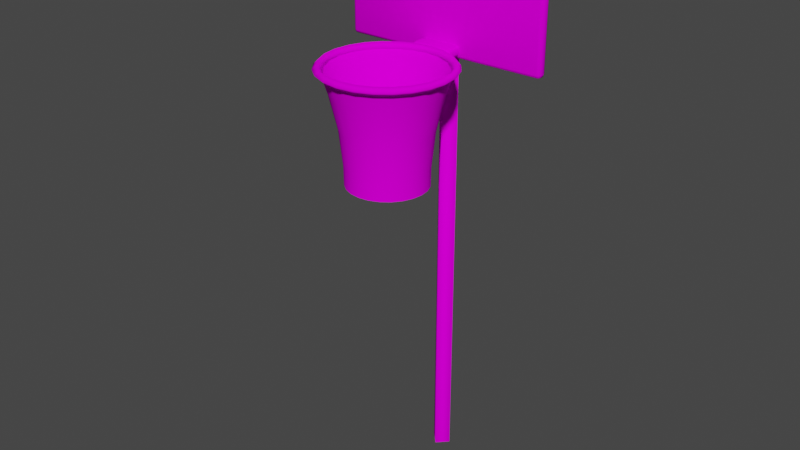 # Source: Basket.blend  (saved by Blender 2.90.8; exported with 4.5.12 LTS)
import bpy
from mathutils import Matrix  # noqa: F401  (used for matrix-valued properties, if any)

bpy.ops.wm.read_factory_settings(use_empty=True)
scene = bpy.context.scene
scene.name = 'Scene'

# ---- collections
col_collection = bpy.data.collections.new('Collection'); scene.collection.children.link(col_collection)

# ---- images (referenced by path relative to the original .blend; pixels are not part of the script)
import os
ASSET_DIR = os.environ.get("B2B_ASSET_DIR", "")  # directory of the original .blend (textures are referenced by path, not embedded)
HERE = os.path.dirname(os.path.abspath(__file__))  # packed textures are extracted next to this script under _unpacked/

def load_image(name, relpath, width, height, colorspace="sRGB"):
    """Load a texture the original file referenced (path relative to the .blend, or extracted next to this script)."""
    p = next((c for c in (os.path.join(HERE, relpath), os.path.join(ASSET_DIR, relpath)) if relpath and os.path.exists(c)), "")
    if p:
        img = bpy.data.images.load(p, check_existing=True)
        img.name = name
    else:  # same state as the original file: an image datablock whose file is absent (Cycles renders it pink)
        img = bpy.data.images.new(name, width, height)
        img.source = "FILE"
        img.filepath = "//" + (relpath or name)
    img.colorspace_settings.name = colorspace
    return img
img_net_png = load_image('Net.png', 'Basket.png', 1024, 1024, 'sRGB')

# ---- materials (node trees are filled in below, after node groups)
mat_material = bpy.data.materials.new('Material')
mat_material.use_transparent_shadow = False
mat_net = bpy.data.materials.new('Net')
mat_net.use_transparent_shadow = False

# ---- material node trees
mat_material.use_nodes = True; mat_material.node_tree.nodes.clear()
_N = mat_material.node_tree.nodes; _L = mat_material.node_tree.links
n0 = _N.new('ShaderNodeOutputMaterial'); n0.name = 'Material Output'; n0.location = (300, 300)
n1 = _N.new('ShaderNodeBsdfDiffuse'); n1.name = 'Diffuse BSDF'; n1.location = (39, 300)
n2 = _N.new('ShaderNodeTexImage'); n2.name = 'Image Texture'; n2.location = (-337, 320)
n2.image = img_net_png
_L.new(n1.outputs[0], n0.inputs[0])
_L.new(n2.outputs[0], n1.inputs[0])
n0.is_active_output = True
mat_net.use_nodes = True; mat_net.node_tree.nodes.clear()
_N = mat_net.node_tree.nodes; _L = mat_net.node_tree.links
n0 = _N.new('ShaderNodeOutputMaterial'); n0.name = 'Material Output'; n0.location = (300, 300)
n1 = _N.new('ShaderNodeBsdfDiffuse'); n1.name = 'Diffuse BSDF'; n1.location = (39, 300)
n2 = _N.new('ShaderNodeTexImage'); n2.name = 'Image Texture'; n2.location = (-337, 320)
n2.image = img_net_png
_L.new(n1.outputs[0], n0.inputs[0])
_L.new(n2.outputs[0], n1.inputs[0])
n0.is_active_output = True

# ---- world
world_world = bpy.data.worlds.new('World'); scene.world = world_world
world_world.use_nodes = True; world_world.node_tree.nodes.clear()
_N = world_world.node_tree.nodes; _L = world_world.node_tree.links
n0 = _N.new('ShaderNodeOutputWorld'); n0.name = 'World Output'; n0.location = (300, 300)
n1 = _N.new('ShaderNodeBackground'); n1.name = 'Background'; n1.location = (10, 300)
n1.inputs[0].default_value = (0.05088, 0.05088, 0.05088, 1.0)
_L.new(n1.outputs[0], n0.inputs[0])
n0.is_active_output = True
world_world.color = (0.05088, 0.05088, 0.05088)
world_world.use_sun_shadow = False
world_world.sun_shadow_jitter_overblur = 0.0

# ---- meshes
me_circle_001 = bpy.data.meshes.new('Circle.001')
me_circle_001.from_pydata([(5.18e-15, -0.5224, 0.00724), (5.18e-15, -0.5224, 24.55), (-0.5113, 0.002242, 0.00724), (-0.5113, 0.002242, 24.55), (0.5113, 0.002242, 0.00724), (0.5113, 0.002242, 24.55), (5.18e-15, 0.5269, 0.00724), (5.18e-15, 0.5269, 24.55), (-5.108, -0.3373, 21.33), (-4.919, -0.1483, 21.33), (-4.919, -0.3373, 21.14), (-5.052, -0.2037, 21.33), (-5.028, -0.2282, 21.22), (-4.919, -0.2037, 21.2), (-5.052, -0.3373, 21.2), (4.919, -0.3373, 21.14), (4.919, -0.1483, 21.33), (5.108, -0.3373, 21.33), (4.919, -0.2037, 21.2), (5.028, -0.2282, 21.22), (5.052, -0.2037, 21.33), (5.052, -0.3373, 21.2), (-5.108, -0.3373, 27.66), (-4.919, -0.3373, 27.85), (-4.919, -0.1483, 27.66), (-5.052, -0.3373, 27.79), (-5.028, -0.2282, 27.77), (-4.919, -0.2037, 27.79), (-5.052, -0.2037, 27.66), (5.108, -0.3373, 27.66), (4.919, -0.1483, 27.66), (4.919, -0.3373, 27.85), (5.052, -0.2037, 27.66), (5.028, -0.2282, 27.77), (4.919, -0.2037, 27.79), (5.052, -0.3373, 27.79), (-5.108, -0.4593, 21.33), (-4.919, -0.4593, 21.14), (-4.919, -0.6483, 21.33), (-5.052, -0.4593, 21.2), (-5.028, -0.5684, 21.22), (-4.919, -0.5929, 21.2), (-5.052, -0.5929, 21.33), (4.919, -0.4593, 21.14), (5.108, -0.4593, 21.33), (4.919, -0.6483, 21.33), (5.052, -0.4593, 21.2), (5.028, -0.5684, 21.22), (5.052, -0.5929, 21.33), (4.919, -0.5929, 21.2), (-5.108, -0.4593, 27.66), (-4.919, -0.6483, 27.66), (-4.919, -0.4593, 27.85), (-5.052, -0.5929, 27.66), (-5.028, -0.5684, 27.77), (-4.919, -0.5929, 27.79), (-5.052, -0.4593, 27.79), (5.108, -0.4593, 27.66), (4.919, -0.4593, 27.85), (4.919, -0.6483, 27.66), (5.052, -0.4593, 27.79), (5.028, -0.5684, 27.77), (4.919, -0.5929, 27.79), (5.052, -0.5929, 27.66), (-0.8492, -1.257, 21.29), (-0.8492, -1.408, 21.44), (-1.0, -1.257, 21.44), (-0.8492, -1.364, 21.34), (-0.9363, -1.344, 21.36), (-0.9558, -1.364, 21.44), (-0.9558, -1.257, 21.34), (-0.8492, -1.408, 21.64), (-0.8492, -1.257, 21.79), (-1.0, -1.257, 21.64), (-0.8492, -1.364, 21.74), (-0.9363, -1.344, 21.72), (-0.9558, -1.257, 21.74), (-0.9558, -1.364, 21.64), (-0.8492, -0.7051, 21.29), (-1.0, -0.7051, 21.44), (-0.8492, -0.5543, 21.44), (-0.9558, -0.7051, 21.34), (-0.9363, -0.618, 21.36), (-0.9558, -0.5985, 21.44), (-0.8492, -0.5985, 21.34), (-0.8492, -0.7051, 21.79), (-0.8492, -0.5543, 21.64), (-1.0, -0.7051, 21.64), (-0.8492, -0.5985, 21.74), (-0.9363, -0.618, 21.72), (-0.9558, -0.5985, 21.64), (-0.9558, -0.7051, 21.74), (0.8492, -1.257, 21.29), (1.0, -1.257, 21.44), (0.8492, -1.408, 21.44), (0.9558, -1.257, 21.34), (0.9363, -1.344, 21.36), (0.9558, -1.364, 21.44), (0.8492, -1.364, 21.34), (0.8492, -1.257, 21.79), (0.8492, -1.408, 21.64), (1.0, -1.257, 21.64), (0.8492, -1.364, 21.74), (0.9363, -1.344, 21.72), (0.9558, -1.364, 21.64), (0.9558, -1.257, 21.74), (0.8492, -0.7051, 21.29), (0.8492, -0.5543, 21.44), (1.0, -0.7051, 21.44), (0.8492, -0.5985, 21.34), (0.9363, -0.618, 21.36), (0.9558, -0.5985, 21.44), (0.9558, -0.7051, 21.34), (0.8492, -0.7051, 21.79), (1.0, -0.7051, 21.64), (0.8492, -0.5543, 21.64), (0.9558, -0.7051, 21.74), (0.9363, -0.618, 21.72), (0.9558, -0.5985, 21.64), (0.8492, -0.5985, 21.74), (5.18e-15, -7.173, 21.76), (-8.629e-08, -6.97, 21.56), (5.18e-15, -7.173, 21.35), (8.629e-08, -7.375, 21.56), (-0.7695, -7.069, 21.76), (-0.7159, -6.874, 21.56), (-0.7695, -7.069, 21.35), (-0.8232, -7.265, 21.56), (-1.461, -6.777, 21.76), (-1.359, -6.602, 21.56), (-1.461, -6.777, 21.35), (-1.564, -6.952, 21.56), (-2.047, -6.324, 21.76), (-1.904, -6.181, 21.56), (-2.047, -6.324, 21.35), (-2.19, -6.468, 21.56), (-2.5, -5.738, 21.76), (-2.325, -5.636, 21.56), (-2.5, -5.738, 21.35), (-2.675, -5.841, 21.56), (-2.792, -5.047, 21.76), (-2.596, -4.993, 21.56), (-2.792, -5.047, 21.35), (-2.987, -5.1, 21.56), (-2.895, -4.277, 21.76), (-2.693, -4.277, 21.56), (-2.895, -4.277, 21.35), (-3.098, -4.277, 21.56), (-2.792, -3.508, 21.76), (-2.596, -3.561, 21.56), (-2.792, -3.508, 21.35), (-2.987, -3.454, 21.56), (-2.5, -2.816, 21.76), (-2.325, -2.918, 21.56), (-2.5, -2.816, 21.35), (-2.675, -2.714, 21.56), (-2.047, -2.23, 21.76), (-1.904, -2.373, 21.56), (-2.047, -2.23, 21.35), (-2.19, -2.087, 21.56), (-1.461, -1.777, 21.76), (-1.359, -1.952, 21.56), (-1.461, -1.777, 21.35), (-1.564, -1.602, 21.56), (-0.7695, -1.485, 21.76), (-0.7159, -1.681, 21.56), (-0.7695, -1.485, 21.35), (-0.8232, -1.29, 21.56), (5.18e-15, -1.382, 21.76), (6.472e-08, -1.584, 21.56), (5.18e-15, -1.382, 21.35), (-6.472e-08, -1.179, 21.56), (0.7695, -1.485, 21.76), (0.7159, -1.681, 21.56), (0.7695, -1.485, 21.35), (0.8232, -1.29, 21.56), (1.461, -1.777, 21.76), (1.359, -1.952, 21.56), (1.461, -1.777, 21.35), (1.564, -1.602, 21.56), (2.047, -2.23, 21.76), (1.904, -2.373, 21.56), (2.047, -2.23, 21.35), (2.19, -2.087, 21.56), (2.5, -2.816, 21.76), (2.325, -2.918, 21.56), (2.5, -2.816, 21.35), (2.675, -2.714, 21.56), (2.792, -3.508, 21.76), (2.596, -3.561, 21.56), (2.792, -3.508, 21.35), (2.987, -3.454, 21.56), (2.895, -4.277, 21.76), (2.693, -4.277, 21.56), (2.895, -4.277, 21.35), (3.098, -4.277, 21.56), (2.792, -5.047, 21.76), (2.596, -4.993, 21.56), (2.792, -5.047, 21.35), (2.987, -5.1, 21.56), (2.5, -5.738, 21.76), (2.325, -5.636, 21.56), (2.5, -5.738, 21.35), (2.675, -5.841, 21.56), (2.047, -6.324, 21.76), (1.904, -6.181, 21.56), (2.047, -6.324, 21.35), (2.19, -6.468, 21.56), (1.461, -6.777, 21.76), (1.359, -6.602, 21.56), (1.461, -6.777, 21.35), (1.564, -6.952, 21.56), (0.7695, -7.069, 21.76), (0.7159, -6.874, 21.56), (0.7695, -7.069, 21.35), (0.8232, -7.265, 21.56)], [], [(0, 1, 3, 2), (2, 3, 7, 6), (6, 7, 5, 4), (4, 5, 1, 0), (1, 5, 7, 3), (10, 15, 43, 37), (31, 23, 52, 58), (9, 24, 30, 16), (38, 45, 59, 51), (17, 29, 57, 44), (8, 11, 12, 14), (9, 13, 12, 11), (10, 14, 12, 13), (15, 18, 19, 21), (16, 20, 19, 18), (17, 21, 19, 20), (22, 25, 26, 28), (23, 27, 26, 25), (24, 28, 26, 27), (29, 32, 33, 35), (30, 34, 33, 32), (31, 35, 33, 34), (36, 39, 40, 42), (37, 41, 40, 39), (38, 42, 40, 41), (43, 46, 47, 49), (44, 48, 47, 46), (45, 49, 47, 48), (50, 53, 54, 56), (51, 55, 54, 53), (52, 56, 54, 55), (57, 60, 61, 63), (58, 62, 61, 60), (59, 63, 61, 62), (24, 9, 11, 28), (28, 11, 8, 22), (9, 16, 18, 13), (13, 18, 15, 10), (16, 30, 32, 20), (20, 32, 29, 17), (30, 24, 27, 34), (34, 27, 23, 31), (50, 36, 42, 53), (53, 42, 38, 51), (37, 43, 49, 41), (41, 49, 45, 38), (44, 57, 63, 48), (48, 63, 59, 45), (58, 52, 55, 62), (62, 55, 51, 59), (31, 58, 60, 35), (35, 60, 57, 29), (43, 15, 21, 46), (46, 21, 17, 44), (10, 37, 39, 14), (14, 39, 36, 8), (52, 23, 25, 56), (56, 25, 22, 50), (22, 8, 36, 50), (94, 100, 71, 65), (108, 114, 101, 93), (113, 85, 72, 99), (66, 73, 87, 79), (80, 86, 115, 107), (64, 67, 68, 70), (65, 69, 68, 67), (66, 70, 68, 69), (71, 74, 75, 77), (72, 76, 75, 74), (73, 77, 75, 76), (78, 81, 82, 84), (79, 83, 82, 81), (80, 84, 82, 83), (85, 88, 89, 91), (86, 90, 89, 88), (87, 91, 89, 90), (92, 95, 96, 98), (93, 97, 96, 95), (94, 98, 96, 97), (99, 102, 103, 105), (100, 104, 103, 102), (101, 105, 103, 104), (106, 109, 110, 112), (107, 111, 110, 109), (108, 112, 110, 111), (113, 116, 117, 119), (114, 118, 117, 116), (115, 119, 117, 118), (78, 64, 70, 81), (81, 70, 66, 79), (65, 71, 77, 69), (69, 77, 73, 66), (72, 85, 91, 76), (76, 91, 87, 73), (86, 80, 83, 90), (90, 83, 79, 87), (106, 78, 84, 109), (109, 84, 80, 107), (85, 113, 119, 88), (88, 119, 115, 86), (114, 108, 111, 118), (118, 111, 107, 115), (92, 106, 112, 95), (95, 112, 108, 93), (113, 99, 105, 116), (116, 105, 101, 114), (100, 94, 97, 104), (104, 97, 93, 101), (64, 92, 98, 67), (67, 98, 94, 65), (99, 72, 74, 102), (102, 74, 71, 100), (78, 106, 92, 64), (121, 125, 124, 120), (122, 126, 125, 121), (123, 127, 126, 122), (124, 128, 131, 127), (125, 129, 128, 124), (126, 130, 129, 125), (127, 131, 130, 126), (128, 132, 135, 131), (129, 133, 132, 128), (130, 134, 133, 129), (131, 135, 134, 130), (132, 136, 139, 135), (133, 137, 136, 132), (134, 138, 137, 133), (135, 139, 138, 134), (136, 140, 143, 139), (137, 141, 140, 136), (138, 142, 141, 137), (139, 143, 142, 138), (140, 144, 147, 143), (141, 145, 144, 140), (142, 146, 145, 141), (143, 147, 146, 142), (144, 148, 151, 147), (145, 149, 148, 144), (146, 150, 149, 145), (147, 151, 150, 146), (148, 152, 155, 151), (149, 153, 152, 148), (150, 154, 153, 149), (151, 155, 154, 150), (152, 156, 159, 155), (153, 157, 156, 152), (154, 158, 157, 153), (155, 159, 158, 154), (156, 160, 163, 159), (157, 161, 160, 156), (158, 162, 161, 157), (159, 163, 162, 158), (160, 164, 167, 163), (161, 165, 164, 160), (162, 166, 165, 161), (163, 167, 166, 162), (164, 168, 171, 167), (165, 169, 168, 164), (166, 170, 169, 165), (167, 171, 170, 166), (168, 172, 175, 171), (169, 173, 172, 168), (170, 174, 173, 169), (171, 175, 174, 170), (172, 176, 179, 175), (173, 177, 176, 172), (174, 178, 177, 173), (175, 179, 178, 174), (176, 180, 183, 179), (177, 181, 180, 176), (178, 182, 181, 177), (179, 183, 182, 178), (180, 184, 187, 183), (181, 185, 184, 180), (182, 186, 185, 181), (183, 187, 186, 182), (184, 188, 191, 187), (185, 189, 188, 184), (186, 190, 189, 185), (187, 191, 190, 186), (188, 192, 195, 191), (189, 193, 192, 188), (190, 194, 193, 189), (191, 195, 194, 190), (192, 196, 199, 195), (193, 197, 196, 192), (194, 198, 197, 193), (195, 199, 198, 194), (196, 200, 203, 199), (197, 201, 200, 196), (198, 202, 201, 197), (199, 203, 202, 198), (200, 204, 207, 203), (201, 205, 204, 200), (202, 206, 205, 201), (203, 207, 206, 202), (204, 208, 211, 207), (205, 209, 208, 204), (206, 210, 209, 205), (207, 211, 210, 206), (208, 212, 215, 211), (209, 213, 212, 208), (210, 214, 213, 209), (211, 215, 214, 210), (212, 120, 123, 215), (213, 121, 120, 212), (214, 122, 121, 213), (215, 123, 122, 214), (120, 124, 127, 123)])
me_circle_001.polygons.foreach_set('use_smooth', [True] * 209)
_uv = me_circle_001.uv_layers.new(name='UVMap')
_uv.uv.foreach_set('vector', [0.8132, 0.8817, 0.8132, 0.1105, 0.8363, 0.1105, 0.8363, 0.8817, 0.8363, 0.8817, 0.8363, 0.1105, 0.8593, 0.1105, 0.8593, 0.8817, 0.7672, 0.8817, 0.7672, 0.1105, 0.7902, 0.1105, 0.7902, 0.8817, 0.7902, 0.8817, 0.7902, 0.1105, 0.8132, 0.1105, 0.8132, 0.8817, 0.07568, 0.7192, 0.1029, 0.7199, 0.1029, 0.7472, 0.07568, 0.7465, 0.6724, 0.265, 0.6724, 0.4944, 0.6682, 0.4924, 0.6685, 0.2666, 0.4829, 0.4929, 0.4829, 0.2635, 0.4871, 0.2654, 0.4868, 0.4913, 0.3864, 0.9589, 0.198, 0.9593, 0.198, 0.6954, 0.3865, 0.695, 0.6608, 0.2681, 0.6605, 0.491, 0.4945, 0.4898, 0.4949, 0.2669, 0.6636, 0.5022, 0.491, 0.5013, 0.4929, 0.4975, 0.6621, 0.4987, 0.3881, 0.9679, 0.3868, 0.9633, 0.3902, 0.9626, 0.3928, 0.9653, 0.3864, 0.9589, 0.3909, 0.9592, 0.3902, 0.9626, 0.3868, 0.9633, 0.3957, 0.9605, 0.3928, 0.9653, 0.3902, 0.9626, 0.3909, 0.9592, 0.3957, 0.6933, 0.391, 0.6947, 0.3902, 0.6913, 0.3929, 0.6886, 0.3865, 0.695, 0.3868, 0.6906, 0.3902, 0.6913, 0.391, 0.6947, 0.3881, 0.6859, 0.3929, 0.6886, 0.3902, 0.6913, 0.3868, 0.6906, 0.1963, 0.9684, 0.1916, 0.9657, 0.1942, 0.963, 0.1977, 0.9637, 0.1887, 0.961, 0.1935, 0.9596, 0.1942, 0.963, 0.1916, 0.9657, 0.198, 0.9593, 0.1977, 0.9637, 0.1942, 0.963, 0.1935, 0.9596, 0.1964, 0.6864, 0.1977, 0.691, 0.1943, 0.6917, 0.1916, 0.689, 0.198, 0.6954, 0.1936, 0.6952, 0.1943, 0.6917, 0.1977, 0.691, 0.1887, 0.6938, 0.1916, 0.689, 0.1943, 0.6917, 0.1936, 0.6952, 0.6624, 0.2604, 0.6661, 0.2628, 0.6639, 0.265, 0.6611, 0.2643, 0.6685, 0.2666, 0.6645, 0.2678, 0.6639, 0.265, 0.6661, 0.2628, 0.6608, 0.2681, 0.6611, 0.2643, 0.6639, 0.265, 0.6645, 0.2678, 0.6682, 0.4924, 0.6658, 0.4962, 0.6636, 0.4941, 0.6642, 0.4912, 0.6621, 0.4987, 0.6608, 0.4947, 0.6636, 0.4941, 0.6658, 0.4962, 0.6605, 0.491, 0.6642, 0.4912, 0.6636, 0.4941, 0.6608, 0.4947, 0.4932, 0.2592, 0.4945, 0.2631, 0.4917, 0.2638, 0.4895, 0.2616, 0.4949, 0.2669, 0.4911, 0.2667, 0.4917, 0.2638, 0.4945, 0.2631, 0.4871, 0.2654, 0.4895, 0.2616, 0.4917, 0.2638, 0.4911, 0.2667, 0.4929, 0.4975, 0.4892, 0.495, 0.4914, 0.4929, 0.4942, 0.4936, 0.4868, 0.4913, 0.4908, 0.49, 0.4914, 0.4929, 0.4892, 0.495, 0.4945, 0.4898, 0.4942, 0.4936, 0.4914, 0.4929, 0.4908, 0.49, 0.198, 0.9593, 0.3864, 0.9589, 0.3868, 0.9633, 0.1977, 0.9637, 0.1977, 0.9637, 0.3868, 0.9633, 0.3881, 0.9679, 0.1963, 0.9684, 0.3864, 0.9589, 0.3865, 0.695, 0.391, 0.6947, 0.3909, 0.9592, 0.3909, 0.9592, 0.391, 0.6947, 0.3957, 0.6933, 0.3957, 0.9605, 0.3865, 0.695, 0.198, 0.6954, 0.1977, 0.691, 0.3868, 0.6906, 0.3868, 0.6906, 0.1977, 0.691, 0.1964, 0.6864, 0.3881, 0.6859, 0.198, 0.6954, 0.198, 0.9593, 0.1935, 0.9596, 0.1936, 0.6952, 0.1936, 0.6952, 0.1935, 0.9596, 0.1887, 0.961, 0.1887, 0.6938, 0.4932, 0.2592, 0.6624, 0.2604, 0.6611, 0.2643, 0.4945, 0.2631, 0.4945, 0.2631, 0.6611, 0.2643, 0.6608, 0.2681, 0.4949, 0.2669, 0.6685, 0.2666, 0.6682, 0.4924, 0.6642, 0.4912, 0.6645, 0.2678, 0.6645, 0.2678, 0.6642, 0.4912, 0.6605, 0.491, 0.6608, 0.2681, 0.6621, 0.4987, 0.4929, 0.4975, 0.4942, 0.4936, 0.6608, 0.4947, 0.6608, 0.4947, 0.4942, 0.4936, 0.4945, 0.4898, 0.6605, 0.491, 0.4868, 0.4913, 0.4871, 0.2654, 0.4911, 0.2667, 0.4908, 0.49, 0.4908, 0.49, 0.4911, 0.2667, 0.4949, 0.2669, 0.4945, 0.4898, 0.4829, 0.4929, 0.4868, 0.4913, 0.4892, 0.495, 0.4861, 0.498, 0.4861, 0.498, 0.4892, 0.495, 0.4929, 0.4975, 0.491, 0.5013, 0.6682, 0.4924, 0.6724, 0.4944, 0.6687, 0.4994, 0.6658, 0.4962, 0.6658, 0.4962, 0.6687, 0.4994, 0.6636, 0.5022, 0.6621, 0.4987, 0.6724, 0.265, 0.6685, 0.2666, 0.6661, 0.2628, 0.6693, 0.2599, 0.6693, 0.2599, 0.6661, 0.2628, 0.6624, 0.2604, 0.6643, 0.2566, 0.4871, 0.2654, 0.4829, 0.2635, 0.4866, 0.2584, 0.4895, 0.2616, 0.4895, 0.2616, 0.4866, 0.2584, 0.4917, 0.2556, 0.4932, 0.2592, 0.4917, 0.2556, 0.6643, 0.2566, 0.6624, 0.2604, 0.4932, 0.2592, 0.5654, 0.886, 0.5947, 0.886, 0.5947, 0.9502, 0.5654, 0.9502, 0.5654, 0.818, 0.5947, 0.818, 0.5947, 0.8669, 0.5654, 0.8669, 0.6236, 0.818, 0.6878, 0.818, 0.6878, 0.8669, 0.6236, 0.8669, 0.5654, 0.6668, 0.5947, 0.6668, 0.5947, 0.7157, 0.5654, 0.7157, 0.5654, 0.7348, 0.5947, 0.7348, 0.5947, 0.799, 0.5654, 0.799, 0.4724, 0.8669, 0.4724, 0.8803, 0.4691, 0.8803, 0.4667, 0.8669, 0.5654, 0.9502, 0.5654, 0.9559, 0.5521, 0.9559, 0.5423, 0.9502, 0.5654, 0.6668, 0.5423, 0.6668, 0.5423, 0.6591, 0.5654, 0.6535, 0.5947, 0.9502, 0.6179, 0.9502, 0.6179, 0.9535, 0.5947, 0.9559, 0.6878, 0.8669, 0.6935, 0.8669, 0.6935, 0.8746, 0.6878, 0.8803, 0.5947, 0.6668, 0.5947, 0.6535, 0.6081, 0.6535, 0.6179, 0.6668, 0.4724, 0.818, 0.4667, 0.818, 0.4667, 0.8103, 0.4724, 0.8047, 0.5654, 0.7157, 0.5654, 0.7291, 0.5521, 0.7291, 0.5423, 0.7157, 0.5654, 0.7348, 0.5423, 0.7348, 0.5423, 0.7315, 0.5654, 0.7291, 0.6878, 0.818, 0.6878, 0.8047, 0.6911, 0.8047, 0.6935, 0.818, 0.5947, 0.7348, 0.5947, 0.7291, 0.6081, 0.7291, 0.6179, 0.7348, 0.5947, 0.7157, 0.6179, 0.7157, 0.6179, 0.7234, 0.5947, 0.7291, 0.5366, 0.8669, 0.5423, 0.8669, 0.5455, 0.8792, 0.5366, 0.8803, 0.5654, 0.8669, 0.5654, 0.8803, 0.5455, 0.8792, 0.5423, 0.8669, 0.5654, 0.886, 0.5423, 0.886, 0.5455, 0.8792, 0.5654, 0.8803, 0.6236, 0.8669, 0.6236, 0.8803, 0.6154, 0.8784, 0.6179, 0.8669, 0.5947, 0.886, 0.5947, 0.8803, 0.6154, 0.8784, 0.6179, 0.886, 0.5947, 0.8669, 0.6179, 0.8669, 0.6154, 0.8784, 0.5947, 0.8803, 0.5366, 0.818, 0.5366, 0.8047, 0.5447, 0.8066, 0.5423, 0.818, 0.5654, 0.799, 0.5654, 0.8047, 0.5447, 0.8066, 0.5423, 0.799, 0.5654, 0.818, 0.5423, 0.818, 0.5447, 0.8066, 0.5654, 0.8047, 0.6236, 0.818, 0.6179, 0.818, 0.6146, 0.8058, 0.6236, 0.8047, 0.5947, 0.818, 0.5947, 0.8047, 0.6146, 0.8058, 0.6179, 0.818, 0.5947, 0.799, 0.6179, 0.799, 0.6146, 0.8058, 0.5947, 0.8047, 0.4724, 0.818, 0.4724, 0.8669, 0.4667, 0.8669, 0.4667, 0.818, 0.5423, 0.7157, 0.5423, 0.6668, 0.5654, 0.6668, 0.5654, 0.7157, 0.5654, 0.9502, 0.5947, 0.9502, 0.5947, 0.9559, 0.5654, 0.9559, 0.5654, 0.6535, 0.5947, 0.6535, 0.5947, 0.6668, 0.5654, 0.6668, 0.6878, 0.8669, 0.6878, 0.818, 0.6935, 0.818, 0.6935, 0.8669, 0.6179, 0.6668, 0.6179, 0.7157, 0.5947, 0.7157, 0.5947, 0.6668, 0.5947, 0.7348, 0.5654, 0.7348, 0.5654, 0.7291, 0.5947, 0.7291, 0.5947, 0.7291, 0.5654, 0.7291, 0.5654, 0.7157, 0.5947, 0.7157, 0.5366, 0.818, 0.4724, 0.818, 0.4724, 0.8047, 0.5366, 0.8047, 0.5423, 0.799, 0.5423, 0.7348, 0.5654, 0.7348, 0.5654, 0.799, 0.6878, 0.818, 0.6236, 0.818, 0.6236, 0.8047, 0.6878, 0.8047, 0.6179, 0.7348, 0.6179, 0.799, 0.5947, 0.799, 0.5947, 0.7348, 0.5947, 0.818, 0.5654, 0.818, 0.5654, 0.8047, 0.5947, 0.8047, 0.5947, 0.8047, 0.5654, 0.8047, 0.5654, 0.799, 0.5947, 0.799, 0.5366, 0.8669, 0.5366, 0.818, 0.5423, 0.818, 0.5423, 0.8669, 0.5423, 0.8669, 0.5423, 0.818, 0.5654, 0.818, 0.5654, 0.8669, 0.6236, 0.818, 0.6236, 0.8669, 0.6179, 0.8669, 0.6179, 0.818, 0.6179, 0.818, 0.6179, 0.8669, 0.5947, 0.8669, 0.5947, 0.818, 0.5947, 0.886, 0.5654, 0.886, 0.5654, 0.8803, 0.5947, 0.8803, 0.5947, 0.8803, 0.5654, 0.8803, 0.5654, 0.8669, 0.5947, 0.8669, 0.4724, 0.8669, 0.5366, 0.8669, 0.5366, 0.8803, 0.4724, 0.8803, 0.5423, 0.9502, 0.5423, 0.886, 0.5654, 0.886, 0.5654, 0.9502, 0.6236, 0.8669, 0.6878, 0.8669, 0.6878, 0.8803, 0.6236, 0.8803, 0.6179, 0.886, 0.6179, 0.9502, 0.5947, 0.9502, 0.5947, 0.886, 0.4724, 0.818, 0.5366, 0.818, 0.5366, 0.8669, 0.4724, 0.8669, 0.9459, 0.4308, 0.9459, 0.3985, 0.9582, 0.3985, 0.9578, 0.4308, 0.934, 0.4308, 0.9336, 0.3985, 0.9459, 0.3985, 0.9459, 0.4308, 0.9225, 0.4308, 0.9221, 0.3984, 0.9336, 0.3985, 0.934, 0.4308, 0.9582, 0.3985, 0.9578, 0.3674, 0.969, 0.3672, 0.9697, 0.3984, 0.9459, 0.3985, 0.9459, 0.3676, 0.9578, 0.3674, 0.9582, 0.3985, 0.9336, 0.3985, 0.9341, 0.3674, 0.9459, 0.3676, 0.9459, 0.3985, 0.9221, 0.3984, 0.9228, 0.3672, 0.9341, 0.3674, 0.9336, 0.3985, 0.9578, 0.3674, 0.9574, 0.3377, 0.9683, 0.3377, 0.969, 0.3672, 0.9459, 0.3676, 0.9459, 0.3377, 0.9574, 0.3377, 0.9578, 0.3674, 0.9341, 0.3674, 0.9344, 0.3377, 0.9459, 0.3377, 0.9459, 0.3676, 0.9228, 0.3672, 0.9235, 0.3377, 0.9344, 0.3377, 0.9341, 0.3674, 0.9574, 0.3377, 0.9578, 0.3081, 0.969, 0.3083, 0.9683, 0.3377, 0.9459, 0.3377, 0.9459, 0.3078, 0.9578, 0.3081, 0.9574, 0.3377, 0.9344, 0.3377, 0.9341, 0.3081, 0.9459, 0.3078, 0.9459, 0.3377, 0.9235, 0.3377, 0.9228, 0.3083, 0.9341, 0.3081, 0.9344, 0.3377, 0.9578, 0.3081, 0.9582, 0.277, 0.9697, 0.2771, 0.969, 0.3083, 0.9459, 0.3078, 0.9459, 0.277, 0.9582, 0.277, 0.9578, 0.3081, 0.9341, 0.3081, 0.9336, 0.277, 0.9459, 0.277, 0.9459, 0.3078, 0.9228, 0.3083, 0.9221, 0.2771, 0.9336, 0.277, 0.9341, 0.3081, 0.9582, 0.277, 0.9578, 0.2447, 0.9693, 0.2447, 0.9697, 0.2771, 0.9459, 0.277, 0.9459, 0.2447, 0.9578, 0.2447, 0.9582, 0.277, 0.9336, 0.277, 0.934, 0.2447, 0.9459, 0.2447, 0.9459, 0.277, 0.9221, 0.2771, 0.9225, 0.2447, 0.934, 0.2447, 0.9336, 0.277, 0.9578, 0.2447, 0.9582, 0.2124, 0.9697, 0.2123, 0.9693, 0.2447, 0.9459, 0.2447, 0.9459, 0.2124, 0.9582, 0.2124, 0.9578, 0.2447, 0.934, 0.2447, 0.9336, 0.2124, 0.9459, 0.2124, 0.9459, 0.2447, 0.9225, 0.2447, 0.9221, 0.2123, 0.9336, 0.2124, 0.934, 0.2447, 0.9582, 0.2124, 0.9578, 0.1814, 0.969, 0.1811, 0.9697, 0.2123, 0.9459, 0.2124, 0.9459, 0.1816, 0.9578, 0.1814, 0.9582, 0.2124, 0.9336, 0.2124, 0.9341, 0.1814, 0.9459, 0.1816, 0.9459, 0.2124, 0.9221, 0.2123, 0.9228, 0.1811, 0.9341, 0.1814, 0.9336, 0.2124, 0.9578, 0.1814, 0.9574, 0.1517, 0.9683, 0.1517, 0.969, 0.1811, 0.9459, 0.1816, 0.9459, 0.1517, 0.9574, 0.1517, 0.9578, 0.1814, 0.9341, 0.1814, 0.9344, 0.1517, 0.9459, 0.1517, 0.9459, 0.1816, 0.9228, 0.1811, 0.9235, 0.1517, 0.9344, 0.1517, 0.9341, 0.1814, 0.9574, 0.1517, 0.9577, 0.122, 0.969, 0.1222, 0.9683, 0.1517, 0.9459, 0.1517, 0.9459, 0.1218, 0.9577, 0.122, 0.9574, 0.1517, 0.9344, 0.1517, 0.9341, 0.122, 0.9459, 0.1218, 0.9459, 0.1517, 0.9235, 0.1517, 0.9229, 0.1222, 0.9341, 0.122, 0.9344, 0.1517, 0.9577, 0.122, 0.958, 0.09123, 0.9694, 0.09101, 0.969, 0.1222, 0.9459, 0.1218, 0.9459, 0.09137, 0.958, 0.09123, 0.9577, 0.122, 0.9341, 0.122, 0.9339, 0.09123, 0.9459, 0.09137, 0.9459, 0.1218, 0.9229, 0.1222, 0.9224, 0.09101, 0.9339, 0.09123, 0.9341, 0.122, 0.958, 0.09123, 0.9566, 0.06036, 0.9677, 0.05876, 0.9694, 0.09101, 0.9459, 0.09137, 0.9459, 0.0616, 0.9566, 0.06036, 0.958, 0.09123, 0.9339, 0.09123, 0.9352, 0.06036, 0.9459, 0.0616, 0.9459, 0.09137, 0.9224, 0.09101, 0.9242, 0.05876, 0.9352, 0.06036, 0.9339, 0.09123, 0.9566, 0.8012, 0.958, 0.7703, 0.9694, 0.7705, 0.9677, 0.8028, 0.9459, 0.7999, 0.9459, 0.7702, 0.958, 0.7703, 0.9566, 0.8012, 0.9352, 0.8012, 0.9339, 0.7703, 0.9459, 0.7702, 0.9459, 0.7999, 0.9242, 0.8028, 0.9224, 0.7705, 0.9339, 0.7703, 0.9352, 0.8012, 0.958, 0.7703, 0.9577, 0.7395, 0.969, 0.7393, 0.9694, 0.7705, 0.9459, 0.7702, 0.9459, 0.7397, 0.9577, 0.7395, 0.958, 0.7703, 0.9339, 0.7703, 0.9341, 0.7395, 0.9459, 0.7397, 0.9459, 0.7702, 0.9224, 0.7705, 0.9229, 0.7393, 0.9341, 0.7395, 0.9339, 0.7703, 0.9577, 0.7395, 0.9574, 0.7099, 0.9683, 0.7099, 0.969, 0.7393, 0.9459, 0.7397, 0.9459, 0.7099, 0.9574, 0.7099, 0.9577, 0.7395, 0.9341, 0.7395, 0.9344, 0.7099, 0.9459, 0.7099, 0.9459, 0.7397, 0.9229, 0.7393, 0.9235, 0.7099, 0.9344, 0.7099, 0.9341, 0.7395, 0.9574, 0.7099, 0.9578, 0.6802, 0.969, 0.6804, 0.9683, 0.7099, 0.9459, 0.7099, 0.9459, 0.68, 0.9578, 0.6802, 0.9574, 0.7099, 0.9344, 0.7099, 0.9341, 0.6802, 0.9459, 0.68, 0.9459, 0.7099, 0.9235, 0.7099, 0.9228, 0.6804, 0.9341, 0.6802, 0.9344, 0.7099, 0.9578, 0.6802, 0.9582, 0.6492, 0.9697, 0.6492, 0.969, 0.6804, 0.9459, 0.68, 0.9459, 0.6491, 0.9582, 0.6492, 0.9578, 0.6802, 0.9341, 0.6802, 0.9336, 0.6492, 0.9459, 0.6491, 0.9459, 0.68, 0.9228, 0.6804, 0.9221, 0.6492, 0.9336, 0.6492, 0.9341, 0.6802, 0.9582, 0.6492, 0.9578, 0.6168, 0.9693, 0.6168, 0.9697, 0.6492, 0.9459, 0.6491, 0.9459, 0.6168, 0.9578, 0.6168, 0.9582, 0.6492, 0.9336, 0.6492, 0.934, 0.6168, 0.9459, 0.6168, 0.9459, 0.6491, 0.9221, 0.6492, 0.9225, 0.6168, 0.934, 0.6168, 0.9336, 0.6492, 0.9578, 0.6168, 0.9582, 0.5845, 0.9697, 0.5845, 0.9693, 0.6168, 0.9459, 0.6168, 0.9459, 0.5846, 0.9582, 0.5845, 0.9578, 0.6168, 0.934, 0.6168, 0.9336, 0.5845, 0.9459, 0.5846, 0.9459, 0.6168, 0.9225, 0.6168, 0.9221, 0.5845, 0.9336, 0.5845, 0.934, 0.6168, 0.9582, 0.5845, 0.9578, 0.5535, 0.969, 0.5533, 0.9697, 0.5845, 0.9459, 0.5846, 0.9459, 0.5537, 0.9578, 0.5535, 0.9582, 0.5845, 0.9336, 0.5845, 0.9341, 0.5535, 0.9459, 0.5537, 0.9459, 0.5846, 0.9221, 0.5845, 0.9228, 0.5533, 0.9341, 0.5535, 0.9336, 0.5845, 0.9578, 0.5535, 0.9574, 0.5238, 0.9683, 0.5238, 0.969, 0.5533, 0.9459, 0.5537, 0.9459, 0.5238, 0.9574, 0.5238, 0.9578, 0.5535, 0.9341, 0.5535, 0.9344, 0.5238, 0.9459, 0.5238, 0.9459, 0.5537, 0.9228, 0.5533, 0.9235, 0.5238, 0.9344, 0.5238, 0.9341, 0.5535, 0.9574, 0.5238, 0.9578, 0.4941, 0.969, 0.4944, 0.9683, 0.5238, 0.9459, 0.5238, 0.9459, 0.4939, 0.9578, 0.4941, 0.9574, 0.5238, 0.9344, 0.5238, 0.9341, 0.4941, 0.9459, 0.4939, 0.9459, 0.5238, 0.9235, 0.5238, 0.9228, 0.4944, 0.9341, 0.4941, 0.9344, 0.5238, 0.9578, 0.4941, 0.9582, 0.4631, 0.9697, 0.4632, 0.969, 0.4944, 0.9459, 0.4939, 0.9459, 0.4631, 0.9582, 0.4631, 0.9578, 0.4941, 0.9341, 0.4941, 0.9336, 0.4631, 0.9459, 0.4631, 0.9459, 0.4939, 0.9228, 0.4944, 0.9221, 0.4632, 0.9336, 0.4631, 0.9341, 0.4941, 0.9582, 0.4631, 0.9578, 0.4308, 0.9693, 0.4308, 0.9697, 0.4632, 0.9459, 0.4631, 0.9459, 0.4308, 0.9578, 0.4308, 0.9582, 0.4631, 0.9336, 0.4631, 0.934, 0.4308, 0.9459, 0.4308, 0.9459, 0.4631, 0.9221, 0.4632, 0.9225, 0.4308, 0.934, 0.4308, 0.9336, 0.4631, 0.9578, 0.4308, 0.9582, 0.3985, 0.9697, 0.3984, 0.9693, 0.4308])
me_circle_001.materials.append(mat_material)
me_circle_001.use_remesh_fix_poles = True
me_circle_001.use_remesh_preserve_attributes = False
me_circle_001.use_mirror_vertex_groups = False
me_circle_001.use_paint_bone_selection = False
me_circle_001.use_paint_mask = True
me_circle_001.update()
me_circle_002 = bpy.data.meshes.new('Circle.002')
me_circle_002.from_pydata([(3.623e-08, -1.445, 21.49), (-0.7292, -1.541, 21.49), (-1.409, -1.822, 21.49), (-1.992, -2.27, 21.49), (-2.44, -2.854, 21.49), (-2.721, -3.533, 21.49), (-2.817, -4.262, 21.49), (-2.721, -4.991, 21.49), (-2.44, -5.671, 21.49), (-1.992, -6.254, 21.49), (-1.409, -6.702, 21.49), (-0.7292, -6.983, 21.49), (-1.061e-06, -7.079, 21.49), (0.7292, -6.983, 21.49), (1.409, -6.702, 21.49), (1.992, -6.254, 21.49), (2.44, -5.671, 21.49), (2.721, -4.991, 21.49), (2.817, -4.262, 21.49), (2.721, -3.533, 21.49), (2.44, -2.854, 21.49), (1.992, -2.27, 21.49), (1.409, -1.822, 21.49), (0.7292, -1.541, 21.49), (-1.559e-08, -2.369, 16.29), (-0.4899, -2.434, 16.29), (-0.9464, -2.623, 16.29), (-1.338, -2.924, 16.29), (-1.639, -3.316, 16.29), (-1.828, -3.772, 16.29), (-1.893, -4.262, 16.29), (-1.828, -4.752, 16.29), (-1.639, -5.209, 16.29), (-1.338, -5.601, 16.29), (-0.9464, -5.901, 16.29), (-0.4899, -6.091, 16.29), (-7.527e-07, -6.155, 16.29), (0.4899, -6.091, 16.29), (0.9464, -5.901, 16.29), (1.338, -5.601, 16.29), (1.639, -5.209, 16.29), (1.828, -4.752, 16.29), (1.893, -4.262, 16.29), (1.828, -3.772, 16.29), (1.639, -3.316, 16.29), (1.338, -2.924, 16.29), (0.9464, -2.623, 16.29), (0.4899, -2.434, 16.29), (-0.4944, -6.107, 17.2), (-0.6428, -6.661, 20.5), (-0.5413, -6.282, 18.86), (-9.448e-07, -6.746, 20.5), (-7.54e-07, -6.172, 17.2), (-8.116e-07, -6.354, 18.86), (-1.654, -3.307, 17.2), (-2.151, -3.02, 20.5), (-1.811, -3.216, 18.86), (-2.399, -3.619, 20.5), (-1.845, -3.768, 17.2), (-2.02, -3.721, 18.86), (1.845, -3.768, 17.2), (2.399, -3.619, 20.5), (2.02, -3.721, 18.86), (2.151, -3.02, 20.5), (1.654, -3.307, 17.2), (1.811, -3.216, 18.86), (0.6428, -6.661, 20.5), (0.4944, -6.107, 17.2), (0.5413, -6.282, 18.86), (-2.484, -4.262, 20.5), (-1.91, -4.262, 17.2), (-2.091, -4.262, 18.86), (1.756, -2.506, 20.5), (1.351, -2.912, 17.2), (1.479, -2.783, 18.86), (1.242, -6.413, 20.5), (0.955, -5.916, 17.2), (1.046, -6.073, 18.86), (-2.399, -4.905, 20.5), (-1.845, -4.757, 17.2), (-2.02, -4.803, 18.86), (1.242, -2.111, 20.5), (0.955, -2.608, 17.2), (1.046, -2.451, 18.86), (1.756, -6.018, 20.5), (1.351, -5.613, 17.2), (1.479, -5.741, 18.86), (-2.151, -5.504, 20.5), (-1.654, -5.217, 17.2), (-1.811, -5.308, 18.86), (0.6428, -1.863, 20.5), (0.4944, -2.417, 17.2), (0.5413, -2.242, 18.86), (-1.024e-08, -2.352, 17.2), (2.234e-08, -1.778, 20.5), (3.26e-09, -2.171, 18.86), (-0.6428, -1.863, 20.5), (-0.4944, -2.417, 17.2), (-0.5413, -2.242, 18.86), (2.151, -5.504, 20.5), (1.654, -5.217, 17.2), (1.811, -5.308, 18.86), (-1.756, -6.018, 20.5), (-1.351, -5.613, 17.2), (-1.479, -5.741, 18.86), (-1.242, -2.111, 20.5), (-0.955, -2.608, 17.2), (-1.046, -2.451, 18.86), (2.399, -4.905, 20.5), (1.845, -4.757, 17.2), (2.02, -4.803, 18.86), (-1.242, -6.413, 20.5), (-0.955, -5.916, 17.2), (-1.046, -6.073, 18.86), (-1.756, -2.506, 20.5), (-1.351, -2.912, 17.2), (-1.479, -2.783, 18.86), (2.484, -4.262, 20.5), (1.91, -4.262, 17.2), (2.091, -4.262, 18.86)], [], [(11, 10, 111, 49), (4, 3, 114, 55), (19, 18, 117, 61), (54, 115, 27, 28), (60, 118, 42, 43), (14, 13, 66, 75), (7, 6, 69, 78), (22, 21, 72, 81), (15, 14, 75, 84), (8, 7, 78, 87), (23, 22, 81, 90), (16, 15, 84, 99), (1, 0, 94, 96), (9, 8, 87, 102), (0, 23, 90, 94), (97, 93, 24, 25), (17, 16, 99, 108), (10, 9, 102, 111), (3, 2, 105, 114), (18, 17, 108, 117), (12, 11, 49, 51), (5, 4, 55, 57), (20, 19, 61, 63), (21, 20, 63, 72), (6, 5, 57, 69), (13, 12, 51, 66), (118, 109, 41, 42), (115, 106, 26, 27), (112, 103, 33, 34), (109, 100, 40, 41), (106, 97, 25, 26), (93, 91, 47, 24), (103, 88, 32, 33), (100, 85, 39, 40), (2, 1, 96, 105), (91, 82, 46, 47), (88, 79, 31, 32), (85, 76, 38, 39), (82, 73, 45, 46), (79, 70, 30, 31), (76, 67, 37, 38), (73, 64, 44, 45), (70, 58, 29, 30), (67, 52, 36, 37), (64, 60, 43, 44), (58, 54, 28, 29), (52, 48, 35, 36), (118, 60, 62, 119), (119, 62, 61, 117), (115, 54, 56, 116), (116, 56, 55, 114), (112, 48, 50, 113), (113, 50, 49, 111), (109, 118, 119, 110), (110, 119, 117, 108), (106, 115, 116, 107), (107, 116, 114, 105), (103, 112, 113, 104), (104, 113, 111, 102), (100, 109, 110, 101), (101, 110, 108, 99), (97, 106, 107, 98), (98, 107, 105, 96), (91, 93, 95, 92), (92, 95, 94, 90), (88, 103, 104, 89), (89, 104, 102, 87), (85, 100, 101, 86), (86, 101, 99, 84), (93, 97, 98, 95), (95, 98, 96, 94), (82, 91, 92, 83), (83, 92, 90, 81), (79, 88, 89, 80), (80, 89, 87, 78), (76, 85, 86, 77), (77, 86, 84, 75), (73, 82, 83, 74), (74, 83, 81, 72), (70, 79, 80, 71), (71, 80, 78, 69), (67, 76, 77, 68), (68, 77, 75, 66), (64, 73, 74, 65), (65, 74, 72, 63), (58, 70, 71, 59), (59, 71, 69, 57), (52, 67, 68, 53), (53, 68, 66, 51), (60, 64, 65, 62), (62, 65, 63, 61), (54, 58, 59, 56), (56, 59, 57, 55), (48, 52, 53, 50), (50, 53, 51, 49), (48, 112, 34, 35)])
me_circle_002.polygons.foreach_set('use_smooth', [True] * 96)
_uv = me_circle_002.uv_layers.new(name='UVMap')
_uv.uv.foreach_set('vector', [0.05493, 0.3247, 0.05748, 0.2975, 0.1004, 0.3019, 0.09806, 0.3275, 0.09906, 0.1391, 0.1105, 0.1141, 0.1491, 0.1305, 0.1387, 0.1537, 0.08018, 0.5421, 0.07245, 0.5154, 0.1147, 0.5059, 0.1219, 0.5306, 0.2748, 0.2001, 0.282, 0.1815, 0.3173, 0.1937, 0.3106, 0.2113, 0.2625, 0.4938, 0.2575, 0.4746, 0.294, 0.467, 0.2987, 0.485, 0.0548, 0.4068, 0.05359, 0.3795, 0.09687, 0.3788, 0.09804, 0.4044, 0.07262, 0.2169, 0.08016, 0.1906, 0.1214, 0.2018, 0.1144, 0.2264, 0.1122, 0.6199, 0.09994, 0.5944, 0.1402, 0.5789, 0.1513, 0.6022, 0.05728, 0.4342, 0.0548, 0.4068, 0.09804, 0.4044, 0.1004, 0.43, 0.06632, 0.2435, 0.07262, 0.2169, 0.1144, 0.2264, 0.1086, 0.2513, 0.1262, 0.6447, 0.1122, 0.6199, 0.1513, 0.6022, 0.1639, 0.6247, 0.06103, 0.4614, 0.05728, 0.4342, 0.1004, 0.43, 0.1039, 0.4555, 0.1375, 0.06612, 0.1534, 0.04346, 0.1872, 0.06564, 0.1734, 0.08626, 0.06128, 0.2704, 0.06632, 0.2435, 0.1086, 0.2513, 0.1039, 0.2765, 0.1416, 0.6687, 0.1262, 0.6447, 0.1639, 0.6247, 0.1778, 0.6461, 0.2979, 0.1453, 0.3064, 0.1278, 0.3405, 0.1415, 0.3324, 0.1589, 0.06608, 0.4885, 0.06103, 0.4614, 0.1039, 0.4555, 0.1087, 0.4808, 0.05748, 0.2975, 0.06128, 0.2704, 0.1039, 0.2765, 0.1004, 0.3019, 0.1105, 0.1141, 0.1232, 0.08973, 0.1607, 0.108, 0.1491, 0.1305, 0.07245, 0.5154, 0.06608, 0.4885, 0.1087, 0.4808, 0.1147, 0.5059, 0.05363, 0.3521, 0.05493, 0.3247, 0.09806, 0.3275, 0.09688, 0.3531, 0.08897, 0.1646, 0.09906, 0.1391, 0.1387, 0.1537, 0.1295, 0.1775, 0.08931, 0.5684, 0.08018, 0.5421, 0.1219, 0.5306, 0.1304, 0.555, 0.09994, 0.5944, 0.08931, 0.5684, 0.1304, 0.555, 0.1402, 0.5789, 0.08016, 0.1906, 0.08897, 0.1646, 0.1295, 0.1775, 0.1214, 0.2018, 0.05359, 0.3795, 0.05363, 0.3521, 0.09688, 0.3531, 0.09687, 0.3788, 0.2575, 0.4746, 0.2532, 0.4552, 0.2901, 0.449, 0.294, 0.467, 0.282, 0.1815, 0.2897, 0.1632, 0.3247, 0.1763, 0.3173, 0.1937, 0.2471, 0.3164, 0.2497, 0.2966, 0.287, 0.3015, 0.2846, 0.3199, 0.2532, 0.4552, 0.2497, 0.4356, 0.2869, 0.4307, 0.2901, 0.449, 0.2897, 0.1632, 0.2979, 0.1453, 0.3324, 0.1589, 0.3247, 0.1763, 0.298, 0.5844, 0.2899, 0.5672, 0.3237, 0.5546, 0.3312, 0.5716, 0.2497, 0.2966, 0.2531, 0.2769, 0.2902, 0.2832, 0.287, 0.3015, 0.2497, 0.4356, 0.2471, 0.4159, 0.2845, 0.4124, 0.2869, 0.4307, 0.1232, 0.08973, 0.1375, 0.06612, 0.1734, 0.08626, 0.1607, 0.108, 0.2899, 0.5672, 0.2822, 0.5494, 0.3166, 0.5375, 0.3237, 0.5546, 0.2531, 0.2769, 0.2574, 0.2574, 0.2942, 0.265, 0.2902, 0.2832, 0.2471, 0.4159, 0.2453, 0.396, 0.2829, 0.3939, 0.2845, 0.4124, 0.2822, 0.5494, 0.275, 0.5312, 0.31, 0.5202, 0.3166, 0.5375, 0.2574, 0.2574, 0.2625, 0.238, 0.299, 0.247, 0.2942, 0.265, 0.2453, 0.396, 0.2445, 0.3761, 0.2821, 0.3754, 0.2829, 0.3939, 0.275, 0.5312, 0.2684, 0.5127, 0.304, 0.5027, 0.31, 0.5202, 0.2625, 0.238, 0.2683, 0.2189, 0.3044, 0.2291, 0.299, 0.247, 0.2445, 0.3761, 0.2445, 0.3562, 0.2821, 0.3569, 0.2821, 0.3754, 0.2684, 0.5127, 0.2625, 0.4938, 0.2987, 0.485, 0.304, 0.5027, 0.2683, 0.2189, 0.2748, 0.2001, 0.3106, 0.2113, 0.3044, 0.2291, 0.2445, 0.3562, 0.2453, 0.3362, 0.2829, 0.3384, 0.2821, 0.3569, 0.2575, 0.4746, 0.2625, 0.4938, 0.1922, 0.5116, 0.1861, 0.4898, 0.1861, 0.4898, 0.1922, 0.5116, 0.1219, 0.5306, 0.1147, 0.5059, 0.282, 0.1815, 0.2748, 0.2001, 0.2061, 0.1777, 0.2146, 0.1571, 0.2146, 0.1571, 0.2061, 0.1777, 0.1387, 0.1537, 0.1491, 0.1305, 0.2471, 0.3164, 0.2453, 0.3362, 0.1716, 0.332, 0.1736, 0.3093, 0.1736, 0.3093, 0.1716, 0.332, 0.09806, 0.3275, 0.1004, 0.3019, 0.2532, 0.4552, 0.2575, 0.4746, 0.1861, 0.4898, 0.181, 0.4677, 0.181, 0.4677, 0.1861, 0.4898, 0.1147, 0.5059, 0.1087, 0.4808, 0.2897, 0.1632, 0.282, 0.1815, 0.2146, 0.1571, 0.224, 0.1371, 0.224, 0.1371, 0.2146, 0.1571, 0.1491, 0.1305, 0.1607, 0.108, 0.2497, 0.2966, 0.2471, 0.3164, 0.1736, 0.3093, 0.1766, 0.2868, 0.1766, 0.2868, 0.1736, 0.3093, 0.1004, 0.3019, 0.1039, 0.2765, 0.2497, 0.4356, 0.2532, 0.4552, 0.181, 0.4677, 0.1768, 0.4454, 0.1768, 0.4454, 0.181, 0.4677, 0.1087, 0.4808, 0.1039, 0.4555, 0.2979, 0.1453, 0.2897, 0.1632, 0.224, 0.1371, 0.234, 0.1177, 0.234, 0.1177, 0.224, 0.1371, 0.1607, 0.108, 0.1734, 0.08626, 0.2899, 0.5672, 0.298, 0.5844, 0.2366, 0.6123, 0.2262, 0.5936, 0.2262, 0.5936, 0.2366, 0.6123, 0.1778, 0.6461, 0.1639, 0.6247, 0.2531, 0.2769, 0.2497, 0.2966, 0.1766, 0.2868, 0.1806, 0.2644, 0.1806, 0.2644, 0.1766, 0.2868, 0.1039, 0.2765, 0.1086, 0.2513, 0.2471, 0.4159, 0.2497, 0.4356, 0.1768, 0.4454, 0.1737, 0.4229, 0.1737, 0.4229, 0.1768, 0.4454, 0.1039, 0.4555, 0.1004, 0.43, 0.3064, 0.1278, 0.2979, 0.1453, 0.234, 0.1177, 0.2446, 0.09922, 0.2446, 0.09922, 0.234, 0.1177, 0.1734, 0.08626, 0.1872, 0.06564, 0.2822, 0.5494, 0.2899, 0.5672, 0.2262, 0.5936, 0.2164, 0.5741, 0.2164, 0.5741, 0.2262, 0.5936, 0.1639, 0.6247, 0.1513, 0.6022, 0.2574, 0.2574, 0.2531, 0.2769, 0.1806, 0.2644, 0.1856, 0.2422, 0.1856, 0.2422, 0.1806, 0.2644, 0.1086, 0.2513, 0.1144, 0.2264, 0.2453, 0.396, 0.2471, 0.4159, 0.1737, 0.4229, 0.1717, 0.4002, 0.1717, 0.4002, 0.1737, 0.4229, 0.1004, 0.43, 0.09804, 0.4044, 0.275, 0.5312, 0.2822, 0.5494, 0.2164, 0.5741, 0.2074, 0.5538, 0.2074, 0.5538, 0.2164, 0.5741, 0.1513, 0.6022, 0.1402, 0.5789, 0.2625, 0.238, 0.2574, 0.2574, 0.1856, 0.2422, 0.1915, 0.2204, 0.1915, 0.2204, 0.1856, 0.2422, 0.1144, 0.2264, 0.1214, 0.2018, 0.2445, 0.3761, 0.2453, 0.396, 0.1717, 0.4002, 0.1706, 0.3775, 0.1706, 0.3775, 0.1717, 0.4002, 0.09804, 0.4044, 0.09687, 0.3788, 0.2684, 0.5127, 0.275, 0.5312, 0.2074, 0.5538, 0.1994, 0.5329, 0.1994, 0.5329, 0.2074, 0.5538, 0.1402, 0.5789, 0.1304, 0.555, 0.2683, 0.2189, 0.2625, 0.238, 0.1915, 0.2204, 0.1984, 0.1988, 0.1984, 0.1988, 0.1915, 0.2204, 0.1214, 0.2018, 0.1295, 0.1775, 0.2445, 0.3562, 0.2445, 0.3761, 0.1706, 0.3775, 0.1706, 0.3547, 0.1706, 0.3547, 0.1706, 0.3775, 0.09687, 0.3788, 0.09688, 0.3531, 0.2625, 0.4938, 0.2684, 0.5127, 0.1994, 0.5329, 0.1922, 0.5116, 0.1922, 0.5116, 0.1994, 0.5329, 0.1304, 0.555, 0.1219, 0.5306, 0.2748, 0.2001, 0.2683, 0.2189, 0.1984, 0.1988, 0.2061, 0.1777, 0.2061, 0.1777, 0.1984, 0.1988, 0.1295, 0.1775, 0.1387, 0.1537, 0.2453, 0.3362, 0.2445, 0.3562, 0.1706, 0.3547, 0.1716, 0.332, 0.1716, 0.332, 0.1706, 0.3547, 0.09688, 0.3531, 0.09806, 0.3275, 0.2453, 0.3362, 0.2471, 0.3164, 0.2846, 0.3199, 0.2829, 0.3384])
me_circle_002.materials.append(mat_net)
me_circle_002.use_remesh_fix_poles = True
me_circle_002.use_remesh_preserve_attributes = False
me_circle_002.use_mirror_vertex_groups = False
me_circle_002.use_paint_bone_selection = False
me_circle_002.use_paint_mask = True
me_circle_002.update()

# ---- objects
ob_basket = bpy.data.objects.new('Basket', me_circle_001)
ob_net = bpy.data.objects.new('Net', me_circle_002)

# ---- transforms, parenting, visibility, modifiers, constraints
ob_basket.location = (0.0, 0.0, 0.0)
ob_basket.lineart.crease_threshold = 0.0
ob_net.location = (0.0, 0.0, 0.0)
ob_net.lineart.crease_threshold = 0.0

# ---- collection membership
col_collection.objects.link(ob_basket)
col_collection.objects.link(ob_net)

# ---- scene / render settings (as saved in the file)
scene.frame_start = 1; scene.frame_end = 250; scene.frame_set(1)
scene.render.engine = 'BLENDER_EEVEE_NEXT'
scene.cycles.use_denoising = False
scene.cycles.samples = 128
scene.cycles.sampling_pattern = 'TABULATED_SOBOL'
scene.cycles.use_adaptive_sampling = False
scene.cycles.use_light_tree = False
scene.view_settings.view_transform = 'Filmic'
bpy.context.view_layer.update()

# ---- added for rendering (the .blend has no active camera and no usable light): camera, sun
cam_auto = bpy.data.cameras.new('AutoCamera')
cam_auto.lens = 50.0
cam_auto.sensor_width = 36.0
cam_auto.clip_end = 1000.0
ob_auto_camera = bpy.data.objects.new('AutoCamera', cam_auto)
scene.collection.objects.link(ob_auto_camera)
ob_auto_camera.location = (28.396, -37.4994, 36.6447)
ob_auto_camera.rotation_euler = (1.09748, -7.21219e-08, 0.694738)
scene.camera = ob_auto_camera
light_auto_sun = bpy.data.lights.new('AutoSun', 'SUN')
light_auto_sun.energy = 3.0
light_auto_sun.angle = 0.0523599
ob_auto_sun = bpy.data.objects.new('AutoSun', light_auto_sun)
scene.collection.objects.link(ob_auto_sun)
ob_auto_sun.rotation_euler = (0.872665, 0.174533, 0.523599)
bpy.context.view_layer.update()
